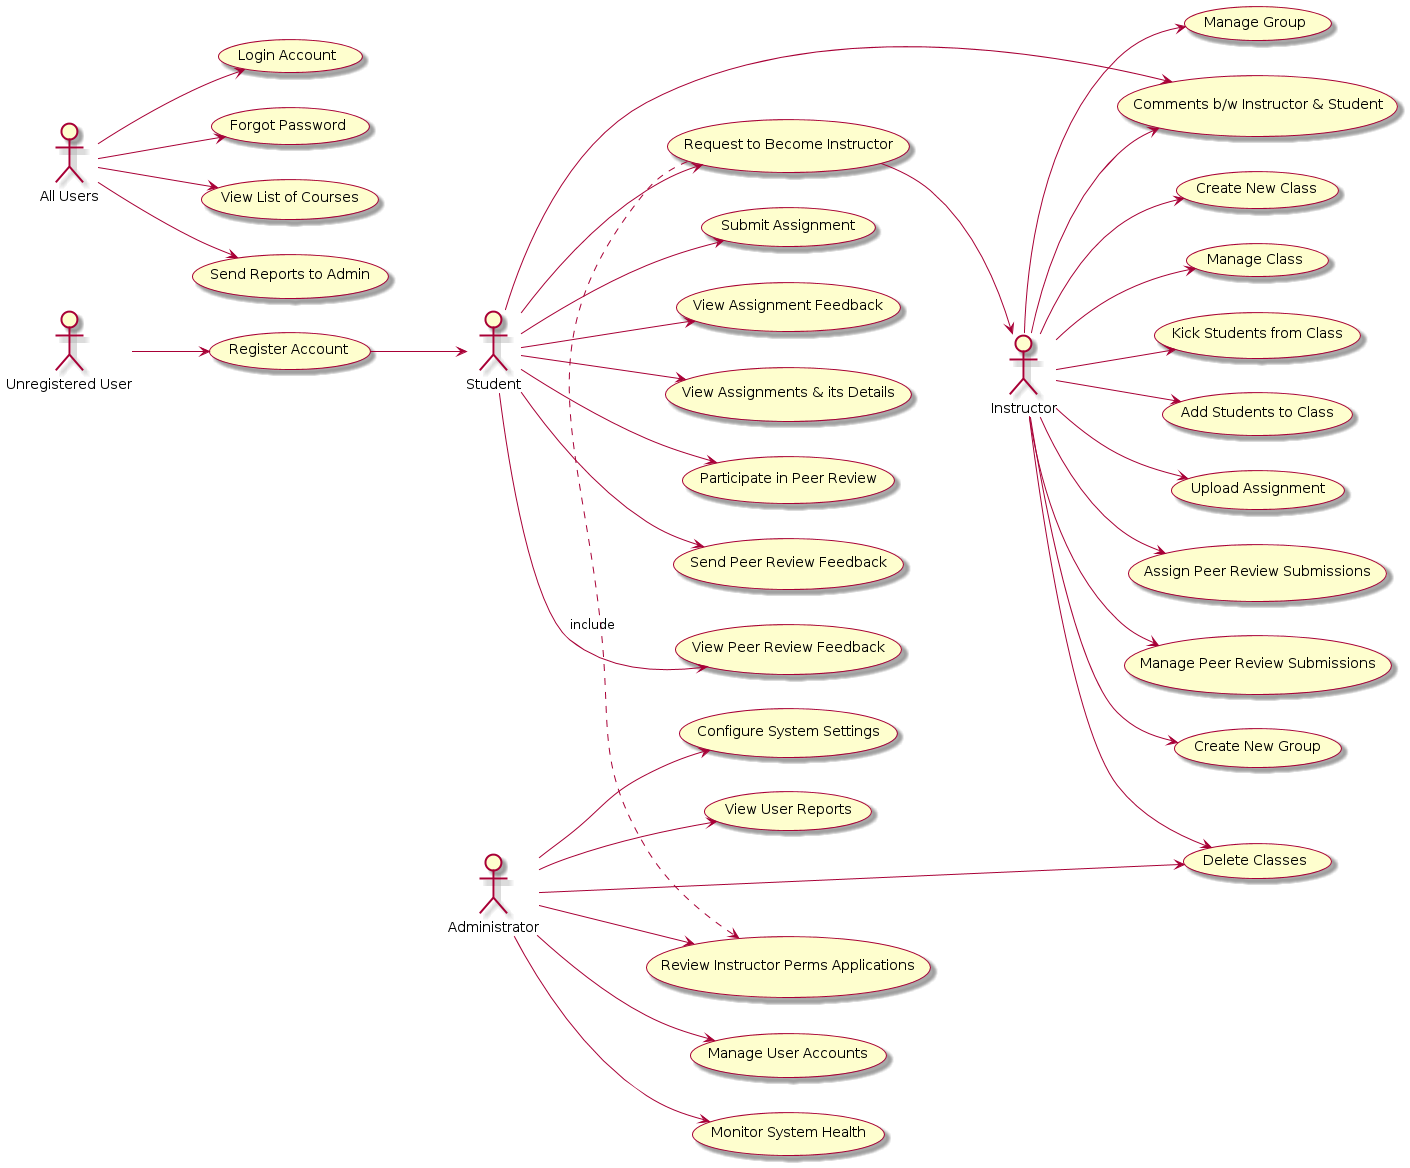

The diagram above was rendered by PlantUML. Its source (embedded in the PNG):
@startuml
left to right direction

actor "Unregistered User" as UU
actor "All Users" as AU
actor Student as S
actor Instructor as I
actor Administrator as A

skin rose

UU --> (Register Account)
(Register Account) --> S

AU --> (Login Account)
AU --> (Forgot Password)
AU --> (View List of Courses)
AU --> (Send Reports to Admin)

S --> (Submit Assignment)
S --> (Comments b/w Instructor & Student)
S --> (View Assignment Feedback)
S --> (View Assignments & its Details)
S --> (Participate in Peer Review)
S --> (Send Peer Review Feedback)
S --> (View Peer Review Feedback)
S --> (Request to Become Instructor)

I --> (Comments b/w Instructor & Student)
I --> (Assign Peer Review Submissions)
I --> (Manage Peer Review Submissions)
I --> (Create New Group)
I --> (Manage Group)
I --> (Create New Class)
I --> (Manage Class)
I --> (Kick Students from Class)
I --> (Add Students to Class)
I --> (Upload Assignment)

A --> (Manage User Accounts)
A --> (Monitor System Health)
A --> (Configure System Settings)
A --> (Review Instructor Perms Applications)
A --> (Delete Classes)
I --> (Delete Classes)
A --> (View User Reports)

(Request to Become Instructor) --> I
(Request to Become Instructor) .> (Review Instructor Perms Applications) : include
@enduml